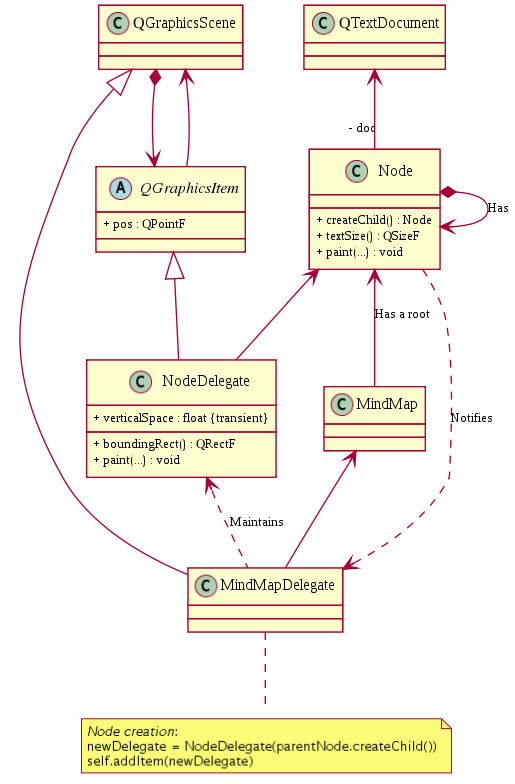

The diagram above was rendered by PlantUML. Its source (embedded in the PNG):
@startuml
class Node
class MindMap
class MindMapDelegate
class QGraphicsScene
class QTextDocument
abstract class QGraphicsItem
class NodeDelegate
Node <-- MindMap : Has a root
QTextDocument <-- "- doc  " Node
Node ..> MindMapDelegate : Notifies
NodeDelegate : + verticalSpace : float {transient}
MindMap <-- MindMapDelegate
NodeDelegate <.. MindMapDelegate : Maintains
QGraphicsScene <|-- MindMapDelegate
QGraphicsScene *--> QGraphicsItem
QGraphicsScene <-- QGraphicsItem
QGraphicsItem : + pos : QPointF
NodeDelegate : + boundingRect() : QRectF
NodeDelegate : + paint(...) : void
QGraphicsItem <|-- NodeDelegate
Node *--> Node : Has
Node <-- NodeDelegate
Node : + createChild() : Node
Node : + textSize() : QSizeF
Node : + paint(...) : void
note bottom of MindMapDelegate : <i>Node creation</i>:\nnewDelegate = NodeDelegate(parentNode.createChild())\nself.addItem(newDelegate)
@enduml